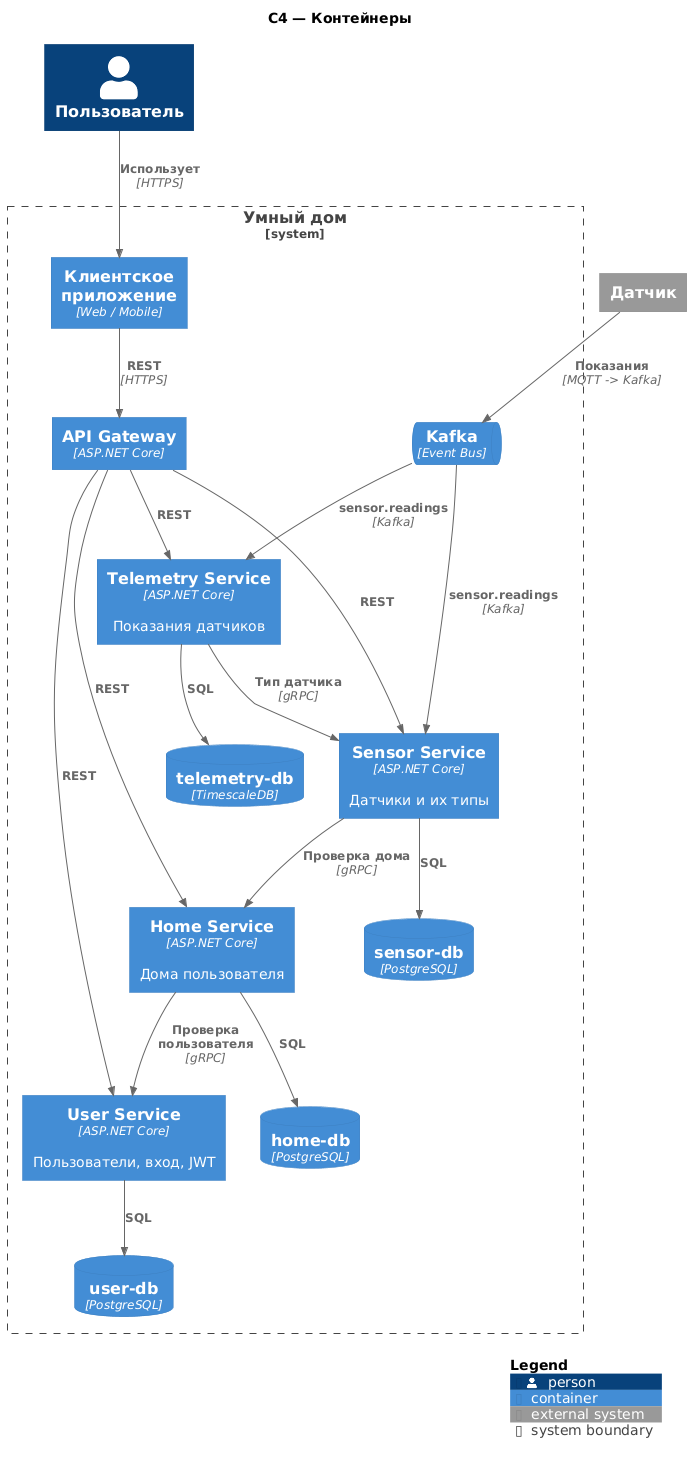

The diagram above was rendered by PlantUML. Its source (embedded in the PNG):
@startuml 01-containers
!include https://raw.githubusercontent.com/plantuml-stdlib/C4-PlantUML/master/C4_Container.puml
skinparam defaultFontName DejaVu Sans
LAYOUT_TOP_DOWN()
title C4 — Контейнеры

Person(user, "Пользователь")
System_Ext(sensor, "Датчик")

System_Boundary(sb, "Умный дом") {
  Container(app, "Клиентское приложение", "Web / Mobile")
  Container(gw, "API Gateway", "ASP.NET Core")

  Container(userSvc, "User Service", "ASP.NET Core", "Пользователи, вход, JWT")
  ContainerDb(userDb, "user-db", "PostgreSQL")

  Container(homeSvc, "Home Service", "ASP.NET Core", "Дома пользователя")
  ContainerDb(homeDb, "home-db", "PostgreSQL")

  Container(sensorSvc, "Sensor Service", "ASP.NET Core", "Датчики и их типы")
  ContainerDb(sensorDb, "sensor-db", "PostgreSQL")

  Container(telSvc, "Telemetry Service", "ASP.NET Core", "Показания датчиков")
  ContainerDb(telDb, "telemetry-db", "TimescaleDB")

  ContainerQueue(kafka, "Kafka", "Event Bus")
}

Rel(user, app, "Использует", "HTTPS")
Rel(app, gw, "REST", "HTTPS")
Rel(gw, userSvc, "REST")
Rel(gw, homeSvc, "REST")
Rel(gw, sensorSvc, "REST")
Rel(gw, telSvc, "REST")

Rel(homeSvc, userSvc, "Проверка пользователя", "gRPC")
Rel(sensorSvc, homeSvc, "Проверка дома", "gRPC")
Rel(telSvc, sensorSvc, "Тип датчика", "gRPC")

Rel(userSvc, userDb, "SQL")
Rel(homeSvc, homeDb, "SQL")
Rel(sensorSvc, sensorDb, "SQL")
Rel(telSvc, telDb, "SQL")

Rel(sensor, kafka, "Показания", "MQTT -> Kafka")
Rel(kafka, telSvc, "sensor.readings", "Kafka")
Rel(kafka, sensorSvc, "sensor.readings", "Kafka")

SHOW_LEGEND()
@enduml